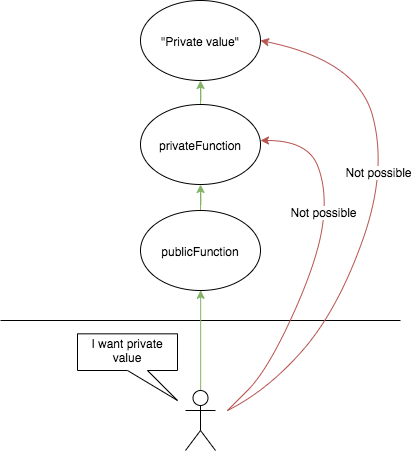

The diagram above was exported from draw.io. Its source (the exported page's mxGraphModel, read from the mxfile embedded in the PNG):
<mxGraphModel dx="652" dy="395" grid="1" gridSize="10" guides="1" tooltips="1" connect="1" arrows="1" fold="1" page="1" pageScale="1" pageWidth="827" pageHeight="1169" math="0" shadow="0">
  <root>
    <mxCell id="0" />
    <mxCell id="1" parent="0" />
    <mxCell id="_kAGc7oYSiaMzXz8Q7Tf-1" value="&quot;Private value&quot;" style="ellipse;whiteSpace=wrap;html=1;" vertex="1" parent="1">
      <mxGeometry x="343" y="80" width="120" height="80" as="geometry" />
    </mxCell>
    <mxCell id="_kAGc7oYSiaMzXz8Q7Tf-9" value="" style="edgeStyle=orthogonalEdgeStyle;rounded=0;orthogonalLoop=1;jettySize=auto;html=1;fillColor=#d5e8d4;strokeColor=#82b366;" edge="1" parent="1" source="_kAGc7oYSiaMzXz8Q7Tf-2" target="_kAGc7oYSiaMzXz8Q7Tf-1">
      <mxGeometry relative="1" as="geometry" />
    </mxCell>
    <mxCell id="_kAGc7oYSiaMzXz8Q7Tf-2" value="privateFunction" style="ellipse;whiteSpace=wrap;html=1;" vertex="1" parent="1">
      <mxGeometry x="343" y="184" width="120" height="80" as="geometry" />
    </mxCell>
    <mxCell id="_kAGc7oYSiaMzXz8Q7Tf-8" value="" style="edgeStyle=orthogonalEdgeStyle;rounded=0;orthogonalLoop=1;jettySize=auto;html=1;fillColor=#d5e8d4;strokeColor=#82b366;" edge="1" parent="1" source="_kAGc7oYSiaMzXz8Q7Tf-3" target="_kAGc7oYSiaMzXz8Q7Tf-2">
      <mxGeometry relative="1" as="geometry" />
    </mxCell>
    <mxCell id="_kAGc7oYSiaMzXz8Q7Tf-3" value="publicFunction" style="ellipse;whiteSpace=wrap;html=1;" vertex="1" parent="1">
      <mxGeometry x="343" y="290" width="120" height="80" as="geometry" />
    </mxCell>
    <mxCell id="_kAGc7oYSiaMzXz8Q7Tf-4" value="" style="endArrow=none;html=1;" edge="1" parent="1">
      <mxGeometry width="50" height="50" relative="1" as="geometry">
        <mxPoint x="203" y="400" as="sourcePoint" />
        <mxPoint x="603" y="400" as="targetPoint" />
      </mxGeometry>
    </mxCell>
    <mxCell id="_kAGc7oYSiaMzXz8Q7Tf-6" value="" style="curved=1;endArrow=classic;html=1;entryX=1;entryY=0.5;entryDx=0;entryDy=0;fillColor=#f8cecc;strokeColor=#b85450;" edge="1" parent="1" target="_kAGc7oYSiaMzXz8Q7Tf-1">
      <mxGeometry width="50" height="50" relative="1" as="geometry">
        <mxPoint x="430" y="490" as="sourcePoint" />
        <mxPoint x="250" y="460" as="targetPoint" />
        <Array as="points">
          <mxPoint x="470" y="470" />
          <mxPoint x="540" y="390" />
          <mxPoint x="590" y="250" />
          <mxPoint x="560" y="140" />
        </Array>
      </mxGeometry>
    </mxCell>
    <mxCell id="_kAGc7oYSiaMzXz8Q7Tf-22" value="Not possible" style="text;html=1;align=center;verticalAlign=middle;resizable=0;points=[];labelBackgroundColor=#ffffff;" vertex="1" connectable="0" parent="_kAGc7oYSiaMzXz8Q7Tf-6">
      <mxGeometry x="0.1543" y="9" relative="1" as="geometry">
        <mxPoint as="offset" />
      </mxGeometry>
    </mxCell>
    <mxCell id="_kAGc7oYSiaMzXz8Q7Tf-13" value="" style="edgeStyle=orthogonalEdgeStyle;rounded=0;orthogonalLoop=1;jettySize=auto;html=1;entryX=0.5;entryY=1;entryDx=0;entryDy=0;fillColor=#d5e8d4;strokeColor=#82b366;exitX=0.5;exitY=0;exitDx=0;exitDy=0;exitPerimeter=0;" edge="1" parent="1" source="_kAGc7oYSiaMzXz8Q7Tf-17" target="_kAGc7oYSiaMzXz8Q7Tf-3">
      <mxGeometry relative="1" as="geometry">
        <mxPoint x="328" y="450" as="sourcePoint" />
        <mxPoint x="403" y="380" as="targetPoint" />
      </mxGeometry>
    </mxCell>
    <mxCell id="_kAGc7oYSiaMzXz8Q7Tf-16" value="" style="curved=1;endArrow=classic;html=1;entryX=1;entryY=0.5;entryDx=0;entryDy=0;fillColor=#f8cecc;strokeColor=#b85450;" edge="1" parent="1">
      <mxGeometry width="50" height="50" relative="1" as="geometry">
        <mxPoint x="430" y="490" as="sourcePoint" />
        <mxPoint x="463.0000000000023" y="220" as="targetPoint" />
        <Array as="points">
          <mxPoint x="430" y="490" />
          <mxPoint x="470" y="450" />
          <mxPoint x="520" y="340" />
          <mxPoint x="530" y="270" />
          <mxPoint x="510" y="220" />
        </Array>
      </mxGeometry>
    </mxCell>
    <mxCell id="_kAGc7oYSiaMzXz8Q7Tf-23" value="Not possible" style="text;html=1;align=center;verticalAlign=middle;resizable=0;points=[];labelBackgroundColor=#ffffff;" vertex="1" connectable="0" parent="_kAGc7oYSiaMzXz8Q7Tf-16">
      <mxGeometry x="0.3045" y="1" relative="1" as="geometry">
        <mxPoint as="offset" />
      </mxGeometry>
    </mxCell>
    <mxCell id="_kAGc7oYSiaMzXz8Q7Tf-17" value="" style="shape=umlActor;verticalLabelPosition=bottom;labelBackgroundColor=#ffffff;verticalAlign=top;html=1;outlineConnect=0;" vertex="1" parent="1">
      <mxGeometry x="388" y="470" width="30" height="60" as="geometry" />
    </mxCell>
    <mxCell id="_kAGc7oYSiaMzXz8Q7Tf-21" value="I want private value" style="shape=callout;whiteSpace=wrap;html=1;perimeter=calloutPerimeter;direction=east;position2=1;" vertex="1" parent="1">
      <mxGeometry x="280" y="413.33" width="100" height="66.67" as="geometry" />
    </mxCell>
  </root>
</mxGraphModel>